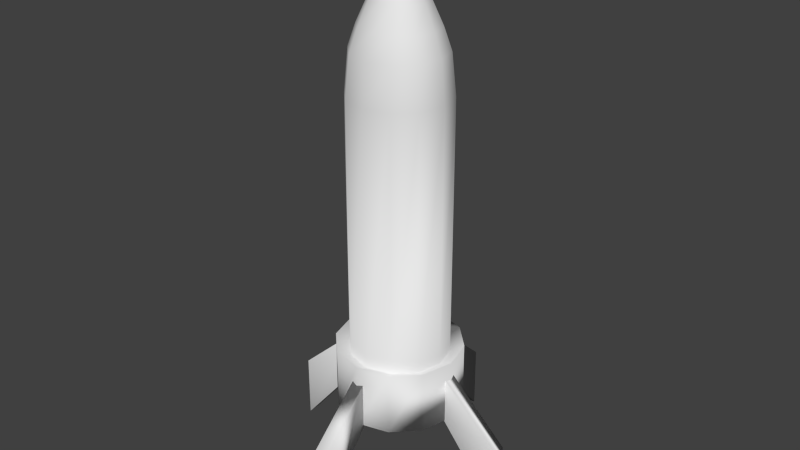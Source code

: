 # Source: Rocket.blend  (saved by Blender 2.73.0; exported with 4.5.12 LTS)
import bpy
from mathutils import Matrix  # noqa: F401  (used for matrix-valued properties, if any)

bpy.ops.wm.read_factory_settings(use_empty=True)
scene = bpy.context.scene
scene.name = 'Scene'

# ---- collections
col_collection_1 = bpy.data.collections.new('Collection 1'); scene.collection.children.link(col_collection_1)

# ---- world
world_world = bpy.data.worlds.new('World'); scene.world = world_world
world_world.color = (0.05088, 0.05088, 0.05088)
world_world.use_sun_shadow = False
world_world.sun_shadow_jitter_overblur = 0.0
world_world.cycles.sampling_method = 'MANUAL'
world_world.cycles.sample_map_resolution = 256

# ---- meshes
me_cube_003 = bpy.data.meshes.new('Cube.003')
me_cube_003.from_pydata([(-19.29, 2.688, -4.764), (-8.276, 2.688, -1.0), (-8.276, 2.325, -1.0), (-19.29, 2.325, -4.764), (-19.29, 2.688, -1.862), (-8.276, 2.688, 1.0), (-8.276, 2.325, 1.0), (-19.29, 2.325, -1.862), (-1.0, -1.0, -4.764), (-1.0, 1.0, -1.0), (1.0, 1.0, -1.0), (1.0, -1.0, -4.764), (-1.0, -1.0, -1.862), (-1.0, 1.0, 1.0), (1.0, 1.0, 1.0), (1.0, -1.0, -1.862), (1.0, 6.04, -4.764), (1.0, 4.04, -1.0), (-1.0, 4.04, -1.0), (-1.0, 6.04, -4.764), (1.0, 6.04, -1.862), (1.0, 4.04, 1.0), (-1.0, 4.04, 1.0), (-1.0, 6.04, -1.862), (19.26, 2.331, -4.741), (8.252, 2.331, -0.9761), (8.252, 2.695, -0.9761), (19.26, 2.695, -4.741), (19.26, 2.331, -1.838), (8.252, 2.331, 1.024), (8.252, 2.695, 1.024), (19.26, 2.695, -1.838), (-7.92, 2.508, -1.118), (-6.858, 1.788, -1.118), (-3.957, 1.261, -1.118), (0.006877, 1.068, -1.118), (3.97, 1.261, -1.118), (6.872, 1.788, -1.118), (7.934, 2.508, -1.118), (6.872, 3.228, -1.118), (3.97, 3.756, -1.118), (0.00688, 3.948, -1.118), (-3.957, 3.756, -1.118), (-6.858, 3.228, -1.118), (-7.92, 2.508, 12.73), (-6.858, 1.788, 12.73), (-3.957, 1.261, 12.73), (0.006877, 1.068, 12.73), (3.97, 1.261, 12.73), (6.872, 1.788, 12.73), (7.934, 2.508, 12.73), (6.872, 3.228, 12.73), (3.97, 3.756, 12.73), (0.00688, 3.948, 12.73), (-3.957, 3.756, 12.73), (-6.858, 3.228, 12.73), (-7.262, 2.508, 14.53), (-6.288, 1.848, 14.53), (-3.627, 1.365, 14.53), (0.006877, 1.188, 14.53), (3.641, 1.365, 14.53), (6.302, 1.848, 14.53), (7.276, 2.508, 14.53), (6.302, 3.169, 14.53), (3.641, 3.652, 14.53), (0.00688, 3.829, 14.53), (-3.627, 3.652, 14.53), (-6.288, 3.169, 14.53), (-6.086, 2.508, 15.48), (-5.27, 1.955, 15.48), (-3.04, 1.55, 15.48), (0.006877, 1.402, 15.48), (3.053, 1.55, 15.48), (5.283, 1.955, 15.48), (6.1, 2.508, 15.48), (5.283, 3.062, 15.48), (3.053, 3.467, 15.48), (0.006879, 3.615, 15.48), (-3.04, 3.467, 15.48), (-5.27, 3.062, 15.48), (-4.424, 2.508, 16.5), (-3.83, 2.106, 16.5), (-2.208, 1.811, 16.5), (0.006877, 1.704, 16.5), (2.222, 1.811, 16.5), (3.844, 2.106, 16.5), (4.437, 2.508, 16.5), (3.844, 2.911, 16.5), (2.222, 3.205, 16.5), (0.006879, 3.313, 16.5), (-2.208, 3.205, 16.5), (-3.83, 2.911, 16.5), (-2.669, 2.508, 17.41), (-2.31, 2.265, 17.41), (-1.331, 2.088, 17.41), (0.006877, 2.022, 17.41), (1.345, 2.088, 17.41), (2.324, 2.265, 17.41), (2.683, 2.508, 17.41), (2.324, 2.751, 17.41), (1.345, 2.929, 17.41), (0.006878, 2.995, 17.41), (-1.331, 2.929, 17.41), (-2.31, 2.751, 17.41), (-1.348, 2.508, 18.16), (-1.167, 2.385, 18.16), (-0.6706, 2.295, 18.16), (0.006877, 2.262, 18.16), (0.6844, 2.295, 18.16), (1.18, 2.385, 18.16), (1.362, 2.508, 18.16), (1.18, 2.632, 18.16), (0.6844, 2.722, 18.16), (0.006878, 2.755, 18.16), (-0.6706, 2.722, 18.16), (-1.167, 2.632, 18.16), (-0.4817, 2.508, 18.6), (-0.4163, 2.464, 18.6), (-0.2374, 2.432, 18.6), (0.006877, 2.42, 18.6), (0.2512, 2.432, 18.6), (0.43, 2.464, 18.6), (0.4955, 2.508, 18.6), (0.43, 2.553, 18.6), (0.2512, 2.585, 18.6), (0.006877, 2.597, 18.6), (-0.2374, 2.585, 18.6), (-0.4163, 2.553, 18.6), (-0.05091, 2.508, 18.81), (-0.04317, 2.503, 18.81), (-0.02202, 2.499, 18.81), (0.006877, 2.498, 18.81), (0.03577, 2.499, 18.81), (0.05692, 2.503, 18.81), (0.06467, 2.508, 18.81), (0.05692, 2.514, 18.81), (0.03577, 2.518, 18.81), (0.006877, 2.519, 18.81), (-0.02202, 2.518, 18.81), (-0.04317, 2.514, 18.81), (-6.858, 3.228, 1.118), (-7.92, 2.508, 1.118), (-3.957, 3.756, 1.118), (0.00688, 3.948, 1.118), (3.97, 3.756, 1.118), (6.872, 3.228, 1.118), (7.934, 2.508, 1.118), (6.872, 1.788, 1.118), (3.97, 1.261, 1.118), (0.006877, 1.068, 1.118), (-3.957, 1.261, 1.118), (-6.858, 1.788, 1.118), (-10.12, 2.508, -1.428), (-8.762, 1.589, -1.428), (-5.056, 0.9155, -1.428), (0.006877, 0.6691, -1.428), (5.07, 0.9155, -1.428), (8.776, 1.589, -1.428), (10.13, 2.508, -1.428), (8.776, 3.428, -1.428), (5.07, 4.101, -1.428), (0.00688, 4.348, -1.428), (-5.056, 4.101, -1.428), (-8.762, 3.428, -1.428), (-8.762, 3.428, 1.428), (-10.12, 2.508, 1.428), (-5.056, 4.101, 1.428), (0.00688, 4.348, 1.428), (5.07, 4.101, 1.428), (8.776, 3.428, 1.428), (10.13, 2.508, 1.428), (8.776, 1.589, 1.428), (5.07, 0.9155, 1.428), (0.006877, 0.6691, 1.428), (-5.056, 0.9155, 1.428), (-8.762, 1.589, 1.428)], [], [(4, 5, 1, 0), (5, 6, 2, 1), (6, 7, 3, 2), (7, 4, 0, 3), (0, 1, 2, 3), (7, 6, 5, 4), (12, 13, 9, 8), (13, 14, 10, 9), (14, 15, 11, 10), (15, 12, 8, 11), (8, 9, 10, 11), (15, 14, 13, 12), (20, 21, 17, 16), (21, 22, 18, 17), (22, 23, 19, 18), (23, 20, 16, 19), (16, 17, 18, 19), (23, 22, 21, 20), (28, 29, 25, 24), (29, 30, 26, 25), (30, 31, 27, 26), (31, 28, 24, 27), (24, 25, 26, 27), (31, 30, 29, 28), (140, 141, 44, 55), (142, 140, 55, 54), (143, 142, 54, 53), (144, 143, 53, 52), (145, 144, 52, 51), (146, 145, 51, 50), (147, 146, 50, 49), (148, 147, 49, 48), (149, 148, 48, 47), (150, 149, 47, 46), (151, 150, 46, 45), (141, 151, 45, 44), (55, 44, 56, 67), (54, 55, 67, 66), (53, 54, 66, 65), (52, 53, 65, 64), (51, 52, 64, 63), (50, 51, 63, 62), (49, 50, 62, 61), (48, 49, 61, 60), (47, 48, 60, 59), (46, 47, 59, 58), (45, 46, 58, 57), (44, 45, 57, 56), (67, 56, 68, 79), (66, 67, 79, 78), (65, 66, 78, 77), (64, 65, 77, 76), (63, 64, 76, 75), (62, 63, 75, 74), (61, 62, 74, 73), (60, 61, 73, 72), (59, 60, 72, 71), (58, 59, 71, 70), (57, 58, 70, 69), (56, 57, 69, 68), (79, 68, 80, 91), (78, 79, 91, 90), (77, 78, 90, 89), (76, 77, 89, 88), (75, 76, 88, 87), (74, 75, 87, 86), (73, 74, 86, 85), (72, 73, 85, 84), (71, 72, 84, 83), (70, 71, 83, 82), (69, 70, 82, 81), (68, 69, 81, 80), (91, 80, 92, 103), (90, 91, 103, 102), (89, 90, 102, 101), (88, 89, 101, 100), (87, 88, 100, 99), (86, 87, 99, 98), (85, 86, 98, 97), (84, 85, 97, 96), (83, 84, 96, 95), (82, 83, 95, 94), (81, 82, 94, 93), (80, 81, 93, 92), (103, 92, 104, 115), (102, 103, 115, 114), (101, 102, 114, 113), (100, 101, 113, 112), (99, 100, 112, 111), (98, 99, 111, 110), (97, 98, 110, 109), (96, 97, 109, 108), (95, 96, 108, 107), (94, 95, 107, 106), (93, 94, 106, 105), (92, 93, 105, 104), (115, 104, 116, 127), (114, 115, 127, 126), (113, 114, 126, 125), (112, 113, 125, 124), (111, 112, 124, 123), (110, 111, 123, 122), (109, 110, 122, 121), (108, 109, 121, 120), (107, 108, 120, 119), (106, 107, 119, 118), (105, 106, 118, 117), (104, 105, 117, 116), (127, 116, 128, 139), (126, 127, 139, 138), (125, 126, 138, 137), (124, 125, 137, 136), (123, 124, 136, 135), (122, 123, 135, 134), (121, 122, 134, 133), (120, 121, 133, 132), (119, 120, 132, 131), (118, 119, 131, 130), (117, 118, 130, 129), (116, 117, 129, 128), (129, 130, 131, 132, 133, 134, 135, 136, 137, 138, 139, 128), (41, 42, 162, 161), (43, 32, 152, 163), (32, 33, 153, 152), (147, 148, 172, 171), (34, 35, 155, 154), (145, 146, 170, 169), (36, 37, 157, 156), (143, 144, 168, 167), (38, 39, 159, 158), (140, 142, 166, 164), (150, 151, 175, 174), (40, 41, 161, 160), (152, 153, 175, 165), (153, 154, 174, 175), (154, 155, 173, 174), (155, 156, 172, 173), (156, 157, 171, 172), (157, 158, 170, 171), (158, 159, 169, 170), (159, 160, 168, 169), (160, 161, 167, 168), (161, 162, 166, 167), (162, 163, 164, 166), (163, 152, 165, 164), (149, 150, 174, 173), (141, 140, 164, 165), (39, 40, 160, 159), (151, 141, 165, 175), (142, 143, 167, 166), (37, 38, 158, 157), (144, 145, 169, 168), (35, 36, 156, 155), (146, 147, 171, 170), (33, 34, 154, 153), (42, 43, 163, 162), (148, 149, 173, 172)])
me_cube_003.polygons.foreach_set('use_smooth', [True] * 157)
_uv = me_cube_003.uv_layers.new(name='UVMap')
_uv.uv.foreach_set('vector', [0.0, 0.0, 1.0, 0.0, 1.0, 1.0, 0.0, 1.0, 0.0, 0.0, 1.0, 0.0, 1.0, 1.0, 0.0, 1.0, 0.0, 0.0, 1.0, 0.0, 1.0, 1.0, 0.0, 1.0, 0.0, 0.0, 1.0, 0.0, 1.0, 1.0, 0.0, 1.0, 0.0, 0.0, 1.0, 0.0, 1.0, 1.0, 0.0, 1.0, 0.0, 0.0, 1.0, 0.0, 1.0, 1.0, 0.0, 1.0, 0.0, 0.0, 1.0, 0.0, 1.0, 1.0, 0.0, 1.0, 0.0, 0.0, 1.0, 0.0, 1.0, 1.0, 0.0, 1.0, 0.0, 0.0, 1.0, 0.0, 1.0, 1.0, 0.0, 1.0, 0.0, 0.0, 1.0, 0.0, 1.0, 1.0, 0.0, 1.0, 0.0, 0.0, 1.0, 0.0, 1.0, 1.0, 0.0, 1.0, 0.0, 0.0, 1.0, 0.0, 1.0, 1.0, 0.0, 1.0, 0.0, 0.0, 1.0, 0.0, 1.0, 1.0, 0.0, 1.0, 0.0, 0.0, 1.0, 0.0, 1.0, 1.0, 0.0, 1.0, 0.0, 0.0, 1.0, 0.0, 1.0, 1.0, 0.0, 1.0, 0.0, 0.0, 1.0, 0.0, 1.0, 1.0, 0.0, 1.0, 0.0, 0.0, 1.0, 0.0, 1.0, 1.0, 0.0, 1.0, 0.0, 0.0, 1.0, 0.0, 1.0, 1.0, 0.0, 1.0, 0.0, 0.0, 1.0, 0.0, 1.0, 1.0, 0.0, 1.0, 0.0, 0.0, 1.0, 0.0, 1.0, 1.0, 0.0, 1.0, 0.0, 0.0, 1.0, 0.0, 1.0, 1.0, 0.0, 1.0, 0.0, 0.0, 1.0, 0.0, 1.0, 1.0, 0.0, 1.0, 0.0, 0.0, 1.0, 0.0, 1.0, 1.0, 0.0, 1.0, 0.0, 0.0, 1.0, 0.0, 1.0, 1.0, 0.0, 1.0, 0.3731, 0.9495, 0.1451, 0.8247, 0.5128, 0.5081, 0.5405, 0.4905, 0.6362, 0.9514, 0.3731, 0.9495, 0.5405, 0.4905, 0.5646, 0.4659, 0.8697, 0.8319, 0.6362, 0.9514, 0.5646, 0.4659, 0.5834, 0.4373, 0.9999, 0.6071, 0.8697, 0.8319, 0.5834, 0.4373, 0.5496, 0.4324, 0.993, 0.3472, 0.9999, 0.6071, 0.5496, 0.4324, 0.5167, 0.4343, 0.8546, 0.1256, 0.993, 0.3472, 0.5167, 0.4343, 0.4858, 0.4438, 0.6242, 9.752e-05, 0.8546, 0.1256, 0.4858, 0.4438, 0.4585, 0.4609, 0.3615, 9.761e-05, 0.6242, 9.752e-05, 0.4585, 0.4609, 0.4365, 0.4847, 0.1294, 0.1212, 0.3615, 9.761e-05, 0.4365, 0.4847, 0.4186, 0.5135, 9.752e-05, 0.3461, 0.1294, 0.1212, 0.4186, 0.5135, 0.4501, 0.519, 0.00788, 0.605, 9.752e-05, 0.3461, 0.4501, 0.519, 0.4819, 0.5166, 0.1451, 0.8247, 0.00788, 0.605, 0.4819, 0.5166, 0.5128, 0.5081, 0.9448, 0.3565, 0.8493, 0.4116, 0.8322, 0.3537, 0.901, 0.3149, 0.9999, 0.261, 0.9448, 0.3565, 0.901, 0.3149, 0.9412, 0.2469, 0.9999, 0.1507, 0.9999, 0.261, 0.9412, 0.2469, 0.942, 0.1678, 0.9448, 0.05522, 0.9999, 0.1507, 0.942, 0.1678, 0.9032, 0.09899, 0.8493, 9.996e-05, 0.9448, 0.05522, 0.9032, 0.09899, 0.8352, 0.05879, 0.739, 0.0001, 0.8493, 9.996e-05, 0.8352, 0.05879, 0.7561, 0.05798, 0.6435, 0.05522, 0.739, 0.0001, 0.7561, 0.05798, 0.6873, 0.09679, 0.5884, 0.1507, 0.6435, 0.05522, 0.6873, 0.09679, 0.6471, 0.1648, 0.5884, 0.261, 0.5884, 0.1507, 0.6471, 0.1648, 0.6463, 0.2438, 0.6435, 0.3565, 0.5884, 0.261, 0.6463, 0.2438, 0.6851, 0.3127, 0.739, 0.4116, 0.6435, 0.3565, 0.6851, 0.3127, 0.7531, 0.3529, 0.8493, 0.4116, 0.739, 0.4116, 0.7531, 0.3529, 0.8322, 0.3537, 0.901, 0.3149, 0.8322, 0.3537, 0.8228, 0.3197, 0.8759, 0.2901, 0.9412, 0.2469, 0.901, 0.3149, 0.8759, 0.2901, 0.907, 0.238, 0.942, 0.1678, 0.9412, 0.2469, 0.907, 0.238, 0.908, 0.1772, 0.9032, 0.09899, 0.942, 0.1678, 0.908, 0.1772, 0.8784, 0.1241, 0.8352, 0.05879, 0.9032, 0.09899, 0.8784, 0.1241, 0.8263, 0.09295, 0.7561, 0.05798, 0.8352, 0.05879, 0.8263, 0.09295, 0.7655, 0.09201, 0.6873, 0.09679, 0.7561, 0.05798, 0.7655, 0.09201, 0.7124, 0.1216, 0.6471, 0.1648, 0.6873, 0.09679, 0.7124, 0.1216, 0.6813, 0.1737, 0.6463, 0.2438, 0.6471, 0.1648, 0.6813, 0.1737, 0.6803, 0.2345, 0.6851, 0.3127, 0.6463, 0.2438, 0.6803, 0.2345, 0.7099, 0.2875, 0.7531, 0.3529, 0.6851, 0.3127, 0.7099, 0.2875, 0.762, 0.3187, 0.8322, 0.3537, 0.7531, 0.3529, 0.762, 0.3187, 0.8228, 0.3197, 0.8759, 0.2901, 0.8228, 0.3197, 0.8126, 0.2816, 0.8481, 0.2622, 0.907, 0.238, 0.8759, 0.2901, 0.8481, 0.2622, 0.869, 0.2277, 0.908, 0.1772, 0.907, 0.238, 0.869, 0.2277, 0.87, 0.1873, 0.8784, 0.1241, 0.908, 0.1772, 0.87, 0.1873, 0.8505, 0.1519, 0.8263, 0.09295, 0.8784, 0.1241, 0.8505, 0.1519, 0.816, 0.1309, 0.7655, 0.09201, 0.8263, 0.09295, 0.816, 0.1309, 0.7757, 0.13, 0.7124, 0.1216, 0.7655, 0.09201, 0.7757, 0.13, 0.7402, 0.1494, 0.6813, 0.1737, 0.7124, 0.1216, 0.7402, 0.1494, 0.7193, 0.1839, 0.6803, 0.2345, 0.6813, 0.1737, 0.7193, 0.1839, 0.7183, 0.2243, 0.7099, 0.2875, 0.6803, 0.2345, 0.7183, 0.2243, 0.7377, 0.2598, 0.762, 0.3187, 0.7099, 0.2875, 0.7377, 0.2598, 0.7723, 0.2807, 0.8228, 0.3197, 0.762, 0.3187, 0.7723, 0.2807, 0.8126, 0.2816, 0.8481, 0.2622, 0.8126, 0.2816, 0.8039, 0.2474, 0.8233, 0.237, 0.869, 0.2277, 0.8481, 0.2622, 0.8233, 0.237, 0.835, 0.2182, 0.87, 0.1873, 0.869, 0.2277, 0.835, 0.2182, 0.8357, 0.1961, 0.8505, 0.1519, 0.87, 0.1873, 0.8357, 0.1961, 0.8253, 0.1766, 0.816, 0.1309, 0.8505, 0.1519, 0.8253, 0.1766, 0.8065, 0.165, 0.7757, 0.13, 0.816, 0.1309, 0.8065, 0.165, 0.7844, 0.1643, 0.7402, 0.1494, 0.7757, 0.13, 0.7844, 0.1643, 0.7649, 0.1747, 0.7193, 0.1839, 0.7402, 0.1494, 0.7649, 0.1747, 0.7533, 0.1935, 0.7183, 0.2243, 0.7193, 0.1839, 0.7533, 0.1935, 0.7526, 0.2156, 0.7377, 0.2598, 0.7183, 0.2243, 0.7526, 0.2156, 0.763, 0.235, 0.7723, 0.2807, 0.7377, 0.2598, 0.763, 0.235, 0.7818, 0.2467, 0.8126, 0.2816, 0.7723, 0.2807, 0.7818, 0.2467, 0.8039, 0.2474, 0.8233, 0.237, 0.8039, 0.2474, 0.7981, 0.2241, 0.8067, 0.2197, 0.835, 0.2182, 0.8233, 0.237, 0.8067, 0.2197, 0.8119, 0.2116, 0.8357, 0.1961, 0.835, 0.2182, 0.8119, 0.2116, 0.8124, 0.2019, 0.8253, 0.1766, 0.8357, 0.1961, 0.8124, 0.2019, 0.808, 0.1933, 0.8065, 0.165, 0.8253, 0.1766, 0.808, 0.1933, 0.7999, 0.1881, 0.7844, 0.1643, 0.8065, 0.165, 0.7999, 0.1881, 0.7902, 0.1876, 0.7649, 0.1747, 0.7844, 0.1643, 0.7902, 0.1876, 0.7816, 0.192, 0.7533, 0.1935, 0.7649, 0.1747, 0.7816, 0.192, 0.7764, 0.2001, 0.7526, 0.2156, 0.7533, 0.1935, 0.7764, 0.2001, 0.7759, 0.2098, 0.763, 0.235, 0.7526, 0.2156, 0.7759, 0.2098, 0.7803, 0.2184, 0.7818, 0.2467, 0.763, 0.235, 0.7803, 0.2184, 0.7884, 0.2236, 0.8039, 0.2474, 0.7818, 0.2467, 0.7884, 0.2236, 0.7981, 0.2241, 0.8067, 0.2197, 0.7981, 0.2241, 0.7952, 0.2115, 0.7979, 0.2102, 0.8119, 0.2116, 0.8067, 0.2197, 0.7979, 0.2102, 0.7996, 0.2078, 0.8124, 0.2019, 0.8119, 0.2116, 0.7996, 0.2078, 0.7998, 0.2048, 0.808, 0.1933, 0.8124, 0.2019, 0.7998, 0.2048, 0.7985, 0.2021, 0.7999, 0.1881, 0.808, 0.1933, 0.7985, 0.2021, 0.7961, 0.2004, 0.7902, 0.1876, 0.7999, 0.1881, 0.7961, 0.2004, 0.7931, 0.2001, 0.7816, 0.192, 0.7902, 0.1876, 0.7931, 0.2001, 0.7904, 0.2014, 0.7764, 0.2001, 0.7816, 0.192, 0.7904, 0.2014, 0.7887, 0.2039, 0.7759, 0.2098, 0.7764, 0.2001, 0.7887, 0.2039, 0.7885, 0.2069, 0.7803, 0.2184, 0.7759, 0.2098, 0.7885, 0.2069, 0.7898, 0.2096, 0.7884, 0.2236, 0.7803, 0.2184, 0.7898, 0.2096, 0.7922, 0.2113, 0.7981, 0.2241, 0.7884, 0.2236, 0.7922, 0.2113, 0.7952, 0.2115, 0.7979, 0.2102, 0.7952, 0.2115, 0.7942, 0.2064, 0.7945, 0.2063, 0.7996, 0.2078, 0.7979, 0.2102, 0.7945, 0.2063, 0.7947, 0.206, 0.7998, 0.2048, 0.7996, 0.2078, 0.7947, 0.206, 0.7947, 0.2058, 0.7985, 0.2021, 0.7998, 0.2048, 0.7947, 0.2058, 0.7946, 0.2055, 0.7961, 0.2004, 0.7985, 0.2021, 0.7946, 0.2055, 0.7944, 0.2053, 0.7931, 0.2001, 0.7961, 0.2004, 0.7944, 0.2053, 0.7941, 0.2053, 0.7904, 0.2014, 0.7931, 0.2001, 0.7941, 0.2053, 0.7938, 0.2054, 0.7887, 0.2039, 0.7904, 0.2014, 0.7938, 0.2054, 0.7936, 0.2056, 0.7885, 0.2069, 0.7887, 0.2039, 0.7936, 0.2056, 0.7936, 0.2059, 0.7898, 0.2096, 0.7885, 0.2069, 0.7936, 0.2059, 0.7937, 0.2062, 0.7922, 0.2113, 0.7898, 0.2096, 0.7937, 0.2062, 0.7939, 0.2064, 0.7952, 0.2115, 0.7922, 0.2113, 0.7939, 0.2064, 0.7942, 0.2064, 0.7939, 0.2064, 0.7937, 0.2062, 0.7936, 0.2059, 0.7936, 0.2056, 0.7938, 0.2054, 0.7941, 0.2053, 0.7944, 0.2053, 0.7946, 0.2055, 0.7947, 0.2058, 0.7947, 0.206, 0.7945, 0.2063, 0.7942, 0.2064, 0.4098, 0.3275, 0.4109, 0.2652, 0.4447, 0.2563, 0.4435, 0.3367, 0.3808, 0.2106, 0.3275, 0.1785, 0.3366, 0.1448, 0.4056, 0.1861, 0.3275, 0.1785, 0.2652, 0.1773, 0.2562, 0.1436, 0.3366, 0.1448, 0.07889, 0.5095, 9.996e-05, 0.373, 0.07187, 0.3554, 0.1323, 0.4584, 0.2106, 0.2075, 0.1785, 0.2609, 0.1448, 0.2518, 0.186, 0.1827, 0.373, 0.5883, 0.2154, 0.5883, 0.236, 0.5174, 0.3554, 0.5165, 0.1773, 0.3232, 0.2075, 0.3778, 0.1828, 0.4023, 0.1436, 0.3321, 0.5882, 0.373, 0.5094, 0.5095, 0.4583, 0.4561, 0.5173, 0.3524, 0.2609, 0.4099, 0.3232, 0.4111, 0.3321, 0.4448, 0.2518, 0.4436, 0.5094, 0.07896, 0.5882, 0.2154, 0.5164, 0.233, 0.4561, 0.13, 0.07891, 0.07889, 0.2154, 9.996e-05, 0.233, 0.07186, 0.13, 0.1323, 0.3777, 0.3809, 0.4098, 0.3275, 0.4435, 0.3367, 0.4023, 0.4057, 0.3366, 0.1448, 0.2562, 0.1436, 0.233, 0.07186, 0.3523, 0.07105, 0.2562, 0.1436, 0.186, 0.1827, 0.13, 0.1323, 0.233, 0.07186, 0.186, 0.1827, 0.1448, 0.2518, 0.07104, 0.236, 0.13, 0.1323, 0.1448, 0.2518, 0.1436, 0.3321, 0.07187, 0.3554, 0.07104, 0.236, 0.1436, 0.3321, 0.1828, 0.4023, 0.1323, 0.4584, 0.07187, 0.3554, 0.1828, 0.4023, 0.2518, 0.4436, 0.236, 0.5174, 0.1323, 0.4584, 0.2518, 0.4436, 0.3321, 0.4448, 0.3554, 0.5165, 0.236, 0.5174, 0.3321, 0.4448, 0.4023, 0.4057, 0.4583, 0.4561, 0.3554, 0.5165, 0.4023, 0.4057, 0.4435, 0.3367, 0.5173, 0.3524, 0.4583, 0.4561, 0.4435, 0.3367, 0.4447, 0.2563, 0.5164, 0.233, 0.5173, 0.3524, 0.4447, 0.2563, 0.4056, 0.1861, 0.4561, 0.13, 0.5164, 0.233, 0.4056, 0.1861, 0.3366, 0.1448, 0.3523, 0.07105, 0.4561, 0.13, 0.0001054, 0.2154, 0.07891, 0.07889, 0.13, 0.1323, 0.07104, 0.236, 0.373, 0.0001228, 0.5094, 0.07896, 0.4561, 0.13, 0.3523, 0.07105, 0.3232, 0.4111, 0.3777, 0.3809, 0.4023, 0.4057, 0.3321, 0.4448, 0.2154, 9.996e-05, 0.373, 0.0001228, 0.3523, 0.07105, 0.233, 0.07186, 0.5882, 0.2154, 0.5882, 0.373, 0.5173, 0.3524, 0.5164, 0.233, 0.2075, 0.3778, 0.2609, 0.4099, 0.2518, 0.4436, 0.1828, 0.4023, 0.5094, 0.5095, 0.373, 0.5883, 0.3554, 0.5165, 0.4583, 0.4561, 0.1785, 0.2609, 0.1773, 0.3232, 0.1436, 0.3321, 0.1448, 0.2518, 0.2154, 0.5883, 0.07889, 0.5095, 0.1323, 0.4584, 0.236, 0.5174, 0.2652, 0.1773, 0.2106, 0.2075, 0.186, 0.1827, 0.2562, 0.1436, 0.4109, 0.2652, 0.3808, 0.2106, 0.4056, 0.1861, 0.4447, 0.2563, 9.996e-05, 0.373, 0.0001054, 0.2154, 0.07104, 0.236, 0.07187, 0.3554])
me_cube_003.use_remesh_preserve_volume = False
me_cube_003.use_remesh_preserve_attributes = False
me_cube_003.use_mirror_vertex_groups = False
me_cube_003.update()
me_circle = bpy.data.meshes.new('Circle')
me_circle.from_pydata([], [], [])
me_circle.use_remesh_preserve_volume = False
me_circle.use_remesh_preserve_attributes = False
me_circle.use_mirror_vertex_groups = False
me_circle.update()

# ---- objects
ob_cube_002 = bpy.data.objects.new('Cube.002', me_cube_003)
ob_circle = bpy.data.objects.new('Circle', me_circle)

# ---- transforms, parenting, visibility, modifiers, constraints
ob_cube_002.location = (-0.4342, 0.0002163, 0.5416)
ob_cube_002.rotation_euler = (3.725e-09, 3.725e-09, -1.571)
ob_cube_002.scale = (0.03145, 0.1731, 0.1128)
ob_cube_002.lineart.crease_threshold = 0.0
ob_circle.location = (0.0, 0.0, 0.0)
ob_circle.scale = (0.5, 0.5, 0.6146)
ob_circle.lineart.crease_threshold = 0.0

# ---- collection membership
col_collection_1.objects.link(ob_cube_002)
col_collection_1.objects.link(ob_circle)

# ---- scene / render settings (as saved in the file)
scene.frame_start = 1; scene.frame_end = 250; scene.frame_set(22)
scene.render.engine = 'BLENDER_EEVEE_NEXT'
scene.render.resolution_percentage = 50
scene.render.dither_intensity = 0.0
scene.cycles.use_denoising = False
scene.cycles.samples = 10
scene.cycles.sampling_pattern = 'TABULATED_SOBOL'
scene.cycles.light_sampling_threshold = 0.0
scene.cycles.use_adaptive_sampling = False
scene.cycles.use_light_tree = False
scene.cycles.blur_glossy = 0.0
scene.cycles.pixel_filter_type = 'GAUSSIAN'
scene.cycles.sample_clamp_indirect = 0.0
scene.view_settings.view_transform = 'Standard'
bpy.context.view_layer.update()

# ---- added for rendering (the .blend has no active camera and no usable light): camera, sun
cam_auto = bpy.data.cameras.new('AutoCamera')
cam_auto.lens = 50.0
cam_auto.sensor_width = 36.0
cam_auto.clip_end = 1000.0
ob_auto_camera = bpy.data.objects.new('AutoCamera', cam_auto)
scene.collection.objects.link(ob_auto_camera)
ob_auto_camera.location = (2.93423, -3.51808, 3.67707)
ob_auto_camera.rotation_euler = (1.09748, -7.21219e-08, 0.694738)
scene.camera = ob_auto_camera
light_auto_sun = bpy.data.lights.new('AutoSun', 'SUN')
light_auto_sun.energy = 3.0
light_auto_sun.angle = 0.0523599
ob_auto_sun = bpy.data.objects.new('AutoSun', light_auto_sun)
scene.collection.objects.link(ob_auto_sun)
ob_auto_sun.rotation_euler = (0.872665, 0.174533, 0.523599)
bpy.context.view_layer.update()
